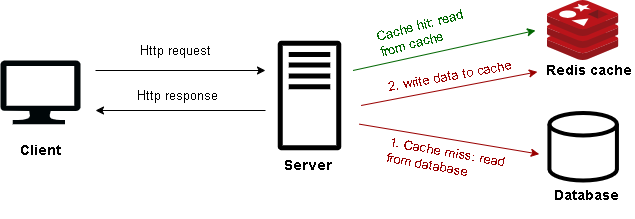

The diagram above was exported from draw.io. Its source (the exported page's mxGraphModel, read from the mxfile embedded in the PNG):
<mxGraphModel dx="1035" dy="551" grid="1" gridSize="10" guides="1" tooltips="1" connect="1" arrows="1" fold="1" page="1" pageScale="1" pageWidth="850" pageHeight="1100" math="0" shadow="0">
  <root>
    <mxCell id="0" />
    <mxCell id="1" parent="0" />
    <mxCell id="2" value="" style="strokeWidth=4;html=1;shape=mxgraph.flowchart.database;whiteSpace=wrap;" vertex="1" parent="1">
      <mxGeometry x="678.93" y="212.5" width="67.5" height="67.5" as="geometry" />
    </mxCell>
    <mxCell id="3" value="&lt;b&gt;&lt;font style=&quot;font-size: 14px;&quot;&gt;Database&lt;/font&gt;&lt;/b&gt;" style="text;strokeColor=none;align=center;fillColor=none;html=1;verticalAlign=middle;whiteSpace=wrap;rounded=0;" vertex="1" parent="1">
      <mxGeometry x="686.4300000000001" y="280" width="60" height="30" as="geometry" />
    </mxCell>
    <mxCell id="4" value="" style="verticalLabelPosition=bottom;html=1;verticalAlign=top;align=center;strokeColor=none;fillColor=#000608;shape=mxgraph.azure.computer;pointerEvents=1;" vertex="1" parent="1">
      <mxGeometry x="130" y="160" width="80" height="63.64" as="geometry" />
    </mxCell>
    <mxCell id="5" value="&lt;b&gt;&lt;font style=&quot;font-size: 14px;&quot;&gt;Client&lt;/font&gt;&lt;/b&gt;" style="text;strokeColor=none;align=center;fillColor=none;html=1;verticalAlign=middle;whiteSpace=wrap;rounded=0;" vertex="1" parent="1">
      <mxGeometry x="140" y="230" width="60" height="40" as="geometry" />
    </mxCell>
    <mxCell id="6" value="" style="image;sketch=0;aspect=fixed;html=1;points=[];align=center;fontSize=12;image=img/lib/mscae/Cache_Redis_Product.svg;" vertex="1" parent="1">
      <mxGeometry x="676.96" y="100" width="71.43" height="60" as="geometry" />
    </mxCell>
    <mxCell id="7" value="&lt;font style=&quot;font-size: 14px;&quot;&gt;&lt;b&gt;Redis cache&lt;/b&gt;&lt;/font&gt;" style="text;strokeColor=none;align=center;fillColor=none;html=1;verticalAlign=middle;whiteSpace=wrap;rounded=0;" vertex="1" parent="1">
      <mxGeometry x="672.68" y="155" width="92.32" height="30" as="geometry" />
    </mxCell>
    <mxCell id="8" value="" style="sketch=0;outlineConnect=0;fontColor=#232F3E;gradientColor=none;fillColor=#000000;strokeColor=none;dashed=0;verticalLabelPosition=bottom;verticalAlign=top;align=center;html=1;fontSize=12;fontStyle=0;aspect=fixed;pointerEvents=1;shape=mxgraph.aws4.traditional_server;" vertex="1" parent="1">
      <mxGeometry x="407.26" y="140" width="63.45" height="110" as="geometry" />
    </mxCell>
    <mxCell id="9" value="&lt;b&gt;&lt;font style=&quot;font-size: 14px;&quot;&gt;Server&lt;/font&gt;&lt;/b&gt;" style="text;strokeColor=none;align=center;fillColor=none;html=1;verticalAlign=middle;whiteSpace=wrap;rounded=0;" vertex="1" parent="1">
      <mxGeometry x="405" y="250" width="65.71" height="30" as="geometry" />
    </mxCell>
    <mxCell id="10" value="&lt;font style=&quot;font-size: 13px;&quot;&gt;Http request&lt;/font&gt;" style="text;strokeColor=none;align=center;fillColor=none;html=1;verticalAlign=middle;whiteSpace=wrap;rounded=0;" vertex="1" parent="1">
      <mxGeometry x="255.19" y="140" width="99.81" height="20" as="geometry" />
    </mxCell>
    <mxCell id="11" value="" style="endArrow=classic;html=1;rounded=0;" edge="1" parent="1">
      <mxGeometry width="50" height="50" relative="1" as="geometry">
        <mxPoint x="225" y="170" as="sourcePoint" />
        <mxPoint x="395" y="170" as="targetPoint" />
      </mxGeometry>
    </mxCell>
    <mxCell id="12" value="&lt;font style=&quot;font-size: 13px;&quot;&gt;Http response&lt;/font&gt;" style="text;strokeColor=none;align=center;fillColor=none;html=1;verticalAlign=middle;whiteSpace=wrap;rounded=0;" vertex="1" parent="1">
      <mxGeometry x="250.1" y="185" width="114.9" height="20" as="geometry" />
    </mxCell>
    <mxCell id="13" value="" style="endArrow=classic;html=1;rounded=0;" edge="1" parent="1">
      <mxGeometry width="50" height="50" relative="1" as="geometry">
        <mxPoint x="395" y="210" as="sourcePoint" />
        <mxPoint x="225" y="210" as="targetPoint" />
      </mxGeometry>
    </mxCell>
    <mxCell id="14" value="&lt;font color=&quot;#006600&quot; style=&quot;font-size: 13px;&quot;&gt;Cache hit: read from cache&lt;/font&gt;" style="text;align=left;html=1;verticalAlign=middle;whiteSpace=wrap;rounded=0;rotation=-15;" vertex="1" parent="1">
      <mxGeometry x="505" y="120" width="110" height="20" as="geometry" />
    </mxCell>
    <mxCell id="15" value="" style="endArrow=classic;html=1;rounded=0;strokeColor=#006600;" edge="1" parent="1">
      <mxGeometry width="50" height="50" relative="1" as="geometry">
        <mxPoint x="482.5" y="170" as="sourcePoint" />
        <mxPoint x="665" y="130" as="targetPoint" />
      </mxGeometry>
    </mxCell>
    <mxCell id="16" value="&lt;font color=&quot;#990000&quot; style=&quot;font-size: 13px;&quot;&gt;1. Cache miss: read from database&lt;/font&gt;" style="text;align=left;html=1;verticalAlign=middle;whiteSpace=wrap;rounded=0;rotation=10;" vertex="1" parent="1">
      <mxGeometry x="515" y="250" width="127.5" height="20" as="geometry" />
    </mxCell>
    <mxCell id="17" value="" style="endArrow=classic;html=1;rounded=0;strokeColor=#990000;" edge="1" parent="1">
      <mxGeometry width="50" height="50" relative="1" as="geometry">
        <mxPoint x="488.75" y="223.64" as="sourcePoint" />
        <mxPoint x="668.75" y="253.64" as="targetPoint" />
      </mxGeometry>
    </mxCell>
    <mxCell id="18" style="edgeStyle=orthogonalEdgeStyle;rounded=0;orthogonalLoop=1;jettySize=auto;html=1;exitX=0.5;exitY=1;exitDx=0;exitDy=0;" edge="1" source="3" target="3" parent="1">
      <mxGeometry relative="1" as="geometry" />
    </mxCell>
    <mxCell id="19" value="" style="endArrow=classic;html=1;rounded=0;strokeColor=#990000;" edge="1" parent="1">
      <mxGeometry width="50" height="50" relative="1" as="geometry">
        <mxPoint x="490.63" y="205" as="sourcePoint" />
        <mxPoint x="666.88" y="171.36" as="targetPoint" />
      </mxGeometry>
    </mxCell>
    <mxCell id="20" value="&lt;font color=&quot;#990000&quot;&gt;&lt;span style=&quot;font-size: 13px;&quot;&gt;2. write data to cache&lt;/span&gt;&lt;/font&gt;" style="text;align=left;html=1;verticalAlign=middle;whiteSpace=wrap;rounded=0;rotation=-10;" vertex="1" parent="1">
      <mxGeometry x="515" y="165" width="127.5" height="20" as="geometry" />
    </mxCell>
  </root>
</mxGraphModel>